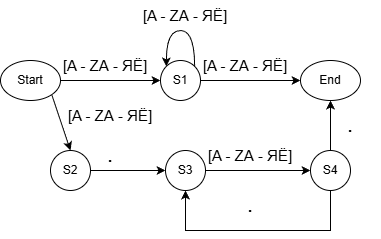

The diagram above was exported from draw.io. Its source (the exported page's mxGraphModel, read from the mxfile embedded in the PNG):
<mxGraphModel dx="806" dy="448" grid="1" gridSize="10" guides="1" tooltips="1" connect="1" arrows="1" fold="1" page="1" pageScale="1" pageWidth="827" pageHeight="1169" math="0" shadow="0">
  <root>
    <mxCell id="0" />
    <mxCell id="1" parent="0" />
    <mxCell id="jTyDq1KOChYu__yv0nez-3" edge="1" parent="1" source="jTyDq1KOChYu__yv0nez-1" style="edgeStyle=orthogonalEdgeStyle;rounded=0;orthogonalLoop=1;jettySize=auto;html=1;exitX=1;exitY=0.5;exitDx=0;exitDy=0;entryX=0;entryY=0.5;entryDx=0;entryDy=0;" target="jTyDq1KOChYu__yv0nez-2">
      <mxGeometry relative="1" as="geometry" />
    </mxCell>
    <mxCell id="jTyDq1KOChYu__yv0nez-73" edge="1" parent="1" source="jTyDq1KOChYu__yv0nez-1" style="rounded=0;orthogonalLoop=1;jettySize=auto;html=1;exitX=1;exitY=1;exitDx=0;exitDy=0;entryX=0.5;entryY=0;entryDx=0;entryDy=0;" target="jTyDq1KOChYu__yv0nez-7">
      <mxGeometry relative="1" as="geometry" />
    </mxCell>
    <mxCell id="jTyDq1KOChYu__yv0nez-1" parent="1" style="ellipse;whiteSpace=wrap;html=1;" value="Start" vertex="1">
      <mxGeometry height="40" width="60" x="50" y="170" as="geometry" />
    </mxCell>
    <mxCell id="jTyDq1KOChYu__yv0nez-77" edge="1" parent="1" source="jTyDq1KOChYu__yv0nez-2" style="edgeStyle=orthogonalEdgeStyle;rounded=0;orthogonalLoop=1;jettySize=auto;html=1;exitX=1;exitY=0.5;exitDx=0;exitDy=0;entryX=0;entryY=0.5;entryDx=0;entryDy=0;" target="jTyDq1KOChYu__yv0nez-76">
      <mxGeometry relative="1" as="geometry" />
    </mxCell>
    <mxCell id="jTyDq1KOChYu__yv0nez-2" parent="1" style="ellipse;whiteSpace=wrap;html=1;aspect=fixed;" value="S1" vertex="1">
      <mxGeometry height="40" width="40" x="210" y="170" as="geometry" />
    </mxCell>
    <mxCell id="jTyDq1KOChYu__yv0nez-5" edge="1" parent="1" source="jTyDq1KOChYu__yv0nez-2" style="edgeStyle=orthogonalEdgeStyle;rounded=0;orthogonalLoop=1;jettySize=auto;html=1;exitX=1;exitY=0;exitDx=0;exitDy=0;entryX=0;entryY=0;entryDx=0;entryDy=0;curved=1;" target="jTyDq1KOChYu__yv0nez-2">
      <mxGeometry relative="1" as="geometry">
        <Array as="points">
          <mxPoint x="244" y="140" />
          <mxPoint x="216" y="140" />
        </Array>
      </mxGeometry>
    </mxCell>
    <mxCell id="jTyDq1KOChYu__yv0nez-6" parent="1" style="text;html=1;whiteSpace=wrap;strokeColor=none;fillColor=none;align=center;verticalAlign=middle;rounded=0;" value="&lt;font style=&quot;font-size: 15px;&quot;&gt;[A - ZА - ЯЁ]&lt;/font&gt;" vertex="1">
      <mxGeometry height="30" width="90" x="190" y="110" as="geometry" />
    </mxCell>
    <mxCell id="jTyDq1KOChYu__yv0nez-10" edge="1" parent="1" source="jTyDq1KOChYu__yv0nez-7" style="edgeStyle=orthogonalEdgeStyle;rounded=0;orthogonalLoop=1;jettySize=auto;html=1;exitX=1;exitY=0.5;exitDx=0;exitDy=0;entryX=0;entryY=0.5;entryDx=0;entryDy=0;" target="jTyDq1KOChYu__yv0nez-11">
      <mxGeometry relative="1" as="geometry">
        <mxPoint x="440" y="190" as="targetPoint" />
      </mxGeometry>
    </mxCell>
    <mxCell id="jTyDq1KOChYu__yv0nez-7" parent="1" style="ellipse;whiteSpace=wrap;html=1;aspect=fixed;" value="S2" vertex="1">
      <mxGeometry height="40" width="40" x="100" y="260" as="geometry" />
    </mxCell>
    <mxCell id="jTyDq1KOChYu__yv0nez-78" edge="1" parent="1" source="jTyDq1KOChYu__yv0nez-11" style="edgeStyle=orthogonalEdgeStyle;rounded=0;orthogonalLoop=1;jettySize=auto;html=1;exitX=1;exitY=0.5;exitDx=0;exitDy=0;entryX=0;entryY=0.5;entryDx=0;entryDy=0;" target="jTyDq1KOChYu__yv0nez-79">
      <mxGeometry relative="1" as="geometry">
        <mxPoint x="380.0000000000002" y="279.68421052631584" as="targetPoint" />
      </mxGeometry>
    </mxCell>
    <mxCell id="jTyDq1KOChYu__yv0nez-11" parent="1" style="ellipse;whiteSpace=wrap;html=1;aspect=fixed;" value="S3" vertex="1">
      <mxGeometry height="40" width="40" x="215" y="260" as="geometry" />
    </mxCell>
    <mxCell id="jTyDq1KOChYu__yv0nez-75" parent="1" style="text;html=1;whiteSpace=wrap;strokeColor=none;fillColor=none;align=center;verticalAlign=middle;rounded=0;" value="&lt;font style=&quot;font-size: 22px;&quot;&gt;.&lt;/font&gt;" vertex="1">
      <mxGeometry height="30" width="60" x="130" y="250" as="geometry" />
    </mxCell>
    <mxCell id="jTyDq1KOChYu__yv0nez-76" parent="1" style="ellipse;whiteSpace=wrap;html=1;" value="End" vertex="1">
      <mxGeometry height="40" width="60" x="350" y="170" as="geometry" />
    </mxCell>
    <mxCell id="jTyDq1KOChYu__yv0nez-81" edge="1" parent="1" source="jTyDq1KOChYu__yv0nez-79" style="edgeStyle=orthogonalEdgeStyle;rounded=0;orthogonalLoop=1;jettySize=auto;html=1;exitX=0.5;exitY=0;exitDx=0;exitDy=0;entryX=0.5;entryY=1;entryDx=0;entryDy=0;" target="jTyDq1KOChYu__yv0nez-76">
      <mxGeometry relative="1" as="geometry" />
    </mxCell>
    <mxCell id="jTyDq1KOChYu__yv0nez-113" edge="1" parent="1" source="jTyDq1KOChYu__yv0nez-79" style="edgeStyle=orthogonalEdgeStyle;rounded=0;orthogonalLoop=1;jettySize=auto;html=1;exitX=0.5;exitY=1;exitDx=0;exitDy=0;entryX=0.5;entryY=1;entryDx=0;entryDy=0;" target="jTyDq1KOChYu__yv0nez-11">
      <mxGeometry relative="1" as="geometry">
        <Array as="points">
          <mxPoint x="380" y="340" />
          <mxPoint x="235" y="340" />
        </Array>
      </mxGeometry>
    </mxCell>
    <mxCell id="jTyDq1KOChYu__yv0nez-79" parent="1" style="ellipse;whiteSpace=wrap;html=1;aspect=fixed;" value="S4" vertex="1">
      <mxGeometry height="40" width="40" x="360" y="260" as="geometry" />
    </mxCell>
    <mxCell id="jTyDq1KOChYu__yv0nez-82" parent="1" style="text;html=1;whiteSpace=wrap;strokeColor=none;fillColor=none;align=center;verticalAlign=middle;rounded=0;" value="&lt;font style=&quot;font-size: 22px;&quot;&gt;.&lt;/font&gt;" vertex="1">
      <mxGeometry height="30" width="60" x="370" y="220" as="geometry" />
    </mxCell>
    <mxCell id="jTyDq1KOChYu__yv0nez-114" parent="1" style="text;html=1;whiteSpace=wrap;strokeColor=none;fillColor=none;align=center;verticalAlign=middle;rounded=0;" value="&lt;font style=&quot;font-size: 22px;&quot;&gt;.&lt;/font&gt;" vertex="1">
      <mxGeometry height="30" width="60" x="270" y="300" as="geometry" />
    </mxCell>
    <mxCell id="UJA4ZvAr3XPZ-fN-Pes_-1" parent="1" style="text;html=1;whiteSpace=wrap;strokeColor=none;fillColor=none;align=center;verticalAlign=middle;rounded=0;" value="&lt;font style=&quot;font-size: 15px;&quot;&gt;[A - ZА - ЯЁ]&lt;/font&gt;" vertex="1">
      <mxGeometry height="30" width="90" x="250" y="160" as="geometry" />
    </mxCell>
    <mxCell id="UJA4ZvAr3XPZ-fN-Pes_-2" parent="1" style="text;html=1;whiteSpace=wrap;strokeColor=none;fillColor=none;align=center;verticalAlign=middle;rounded=0;" value="&lt;font style=&quot;font-size: 15px;&quot;&gt;[A - ZА - ЯЁ]&lt;/font&gt;" vertex="1">
      <mxGeometry height="30" width="90" x="110" y="160" as="geometry" />
    </mxCell>
    <mxCell id="UJA4ZvAr3XPZ-fN-Pes_-3" parent="1" style="text;html=1;whiteSpace=wrap;strokeColor=none;fillColor=none;align=center;verticalAlign=middle;rounded=0;" value="&lt;font style=&quot;font-size: 15px;&quot;&gt;[A - ZА - ЯЁ]&lt;/font&gt;" vertex="1">
      <mxGeometry height="30" width="100" x="110" y="210" as="geometry" />
    </mxCell>
    <mxCell id="UJA4ZvAr3XPZ-fN-Pes_-4" parent="1" style="text;html=1;whiteSpace=wrap;strokeColor=none;fillColor=none;align=center;verticalAlign=middle;rounded=0;" value="&lt;font style=&quot;font-size: 15px;&quot;&gt;[A - ZА - ЯЁ]&lt;/font&gt;" vertex="1">
      <mxGeometry height="30" width="100" x="250" y="250" as="geometry" />
    </mxCell>
  </root>
</mxGraphModel>